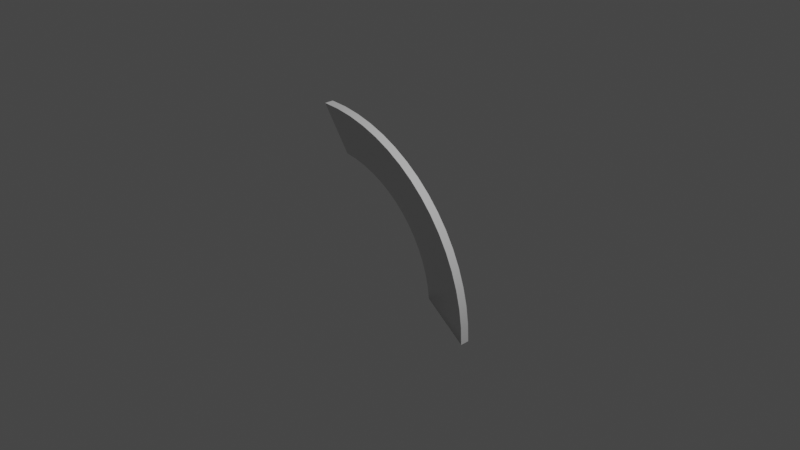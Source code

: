 # Source: rotate_gizmo2.blend  (saved by Blender 2.90.8; exported with 4.5.12 LTS)
import bpy
from mathutils import Matrix  # noqa: F401  (used for matrix-valued properties, if any)

bpy.ops.wm.read_factory_settings(use_empty=True)
scene = bpy.context.scene
scene.name = 'Scene'

# ---- collections
col_collection = bpy.data.collections.new('Collection'); scene.collection.children.link(col_collection)
col_mesh = bpy.data.collections.new('Mesh'); scene.collection.children.link(col_mesh)
col_rig = bpy.data.collections.new('Rig'); scene.collection.children.link(col_rig)
col_collision = bpy.data.collections.new('Collision'); scene.collection.children.link(col_collision)
col_extras = bpy.data.collections.new('Extras'); scene.collection.children.link(col_extras)

# ---- materials (node trees are filled in below, after node groups)
mat_fbx_default_material = bpy.data.materials.new('Fbx Default Material')
mat_fbx_default_material.use_transparent_shadow = False
mat_fbx_default_material.diffuse_color = (0.72, 0.72, 0.72, 1.0)
mat_fbx_default_material.roughness = 0.5528

# ---- material node trees
mat_fbx_default_material.use_nodes = True; mat_fbx_default_material.node_tree.nodes.clear()
_N = mat_fbx_default_material.node_tree.nodes; _L = mat_fbx_default_material.node_tree.links
n0 = _N.new('ShaderNodeBsdfPrincipled'); n0.name = 'Principled BSDF'; n0.location = (10, 300)
n0.distribution = 'GGX'
n0.subsurface_method = 'BURLEY'
n0.inputs[0].default_value = (0.72, 0.72, 0.72, 1.0)
n0.inputs[2].default_value = 0.5528
n0.inputs[3].default_value = 1.45
n0.inputs[27].default_value = (0.0, 0.0, 0.0, 1.0)
n0.inputs[28].default_value = 1.0
n1 = _N.new('ShaderNodeOutputMaterial'); n1.name = 'Material Output'; n1.location = (300, 300)
n2 = _N.new('ShaderNodeNormalMap'); n2.name = 'Normal Map'; n2.location = (-300, -300)
n2.label = 'Normal/Map'
_L.new(n0.outputs[0], n1.inputs[0])
_L.new(n2.outputs[0], n0.inputs[5])
n1.is_active_output = True

# ---- world
world_world = bpy.data.worlds.new('World'); scene.world = world_world
world_world.use_nodes = True; world_world.node_tree.nodes.clear()
_N = world_world.node_tree.nodes; _L = world_world.node_tree.links
n0 = _N.new('ShaderNodeOutputWorld'); n0.name = 'World Output'; n0.location = (300, 300)
n1 = _N.new('ShaderNodeBackground'); n1.name = 'Background'; n1.location = (10, 300)
n1.inputs[0].default_value = (0.05088, 0.05088, 0.05088, 1.0)
_L.new(n1.outputs[0], n0.inputs[0])
n0.is_active_output = True
world_world.color = (0.05088, 0.05088, 0.05088)
world_world.use_sun_shadow = False
world_world.sun_shadow_jitter_overblur = 0.0

# ---- cameras
cam_camera = bpy.data.cameras.new('Camera')
cam_camera.clip_end = 100.0
cam_camera.ortho_scale = 7.314

# ---- lights
light_light = bpy.data.lights.new('Light', 'POINT')
light_light.transmission_factor = 0.0
light_light.energy = 1000.0
light_light.shadow_soft_size = 0.1
light_light.shadow_maximum_resolution = 0.006
light_light.use_absolute_resolution = True

# ---- meshes
me_sm_rotationplane_002 = bpy.data.meshes.new('SM_RotationPlane.002')
me_sm_rotationplane_002.from_pydata([(-100.0, -10.0, 100.0), (-100.0, -3.258e-05, 100.0), (84.78, -10.0, -23.46), (44.56, -10.0, -28.41), (49.02, -10.0, -40.86), (76.38, -10.0, -5.721), (-80.4, -3.243e-05, 99.04), (-100.0, -10.0, 100.0), (-80.4, -10.0, 99.04), (-100.0, -3.258e-05, 100.0), (100.0, 0.0, -100.0), (100.0, -10.0, -100.0), (54.17, -5.411e-06, -66.79), (54.17, -10.0, -66.79), (-66.79, -10.0, 54.17), (-66.79, -2.512e-05, 54.17), (-5.096, -10.0, 32.1), (11.11, -10.0, 66.29), (-16.44, -10.0, 38.9), (26.88, -10.0, 54.6), (41.42, -10.0, 41.42), (15.33, -10.0, 15.33), (24.22, -10.0, 5.531), (54.6, -10.0, 26.88), (32.1, -10.0, -5.096), (66.29, -10.0, 11.11), (38.9, -10.0, -16.44), (-5.721, -10.0, 76.38), (-28.41, -10.0, 44.56), (-23.46, -10.0, 84.78), (-40.86, -10.0, 49.02), (5.531, -10.0, 24.22), (-60.98, -3.196e-05, 96.16), (-60.98, -10.0, 96.16), (-41.94, -3.118e-05, 91.39), (-41.94, -10.0, 91.39), (-23.46, -3.01e-05, 84.78), (-5.721, -2.874e-05, 76.38), (11.11, -2.709e-05, 66.29), (26.88, -2.519e-05, 54.6), (41.42, -2.304e-05, 41.42), (54.6, -2.067e-05, 26.88), (66.29, -1.81e-05, 11.11), (76.38, -1.536e-05, -5.721), (84.78, -1.247e-05, -23.46), (91.39, -10.0, -41.94), (91.39, -9.459e-06, -41.94), (96.16, -6.357e-06, -60.98), (96.16, -10.0, -60.98), (99.04, -10.0, -80.4), (99.04, -3.194e-06, -80.4), (-53.7, -10.0, 52.23), (52.23, -10.0, -53.7), (52.23, -7.544e-06, -53.7), (49.02, -9.635e-06, -40.86), (44.56, -1.166e-05, -28.41), (38.9, -1.361e-05, -16.44), (32.1, -1.546e-05, -5.096), (24.22, -1.719e-05, 5.531), (15.33, -1.879e-05, 15.33), (5.531, -2.024e-05, 24.22), (-5.096, -2.152e-05, 32.1), (-16.44, -2.263e-05, 38.9), (-28.41, -2.355e-05, 44.56), (-40.86, -2.428e-05, 49.02), (-53.7, -2.48e-05, 52.23)], [], [(14, 0, 1, 15), (2, 3, 4), (5, 3, 2), (6, 7, 8), (7, 6, 9), (12, 10, 11, 13), (16, 17, 18), (16, 19, 17), (20, 21, 22), (20, 22, 23), (23, 22, 24), (23, 24, 25), (25, 24, 26), (25, 26, 5), (5, 26, 3), (18, 17, 27), (18, 27, 28), (28, 27, 29), (28, 29, 30), (19, 21, 20), (19, 31, 21), (19, 16, 31), (8, 32, 6), (32, 8, 33), (33, 34, 32), (34, 33, 35), (29, 34, 35), (34, 29, 36), (29, 37, 36), (37, 29, 27), (27, 38, 37), (38, 27, 17), (17, 39, 38), (39, 17, 19), (19, 40, 39), (40, 19, 20), (20, 41, 40), (41, 20, 23), (23, 42, 41), (42, 23, 25), (25, 43, 42), (43, 25, 5), (5, 44, 43), (44, 5, 2), (45, 44, 2), (44, 45, 46), (45, 47, 46), (47, 45, 48), (49, 47, 48), (47, 49, 50), (49, 10, 50), (10, 49, 11), (14, 8, 7), (14, 33, 8), (14, 35, 33), (51, 35, 14), (30, 35, 51), (30, 29, 35), (52, 12, 13), (12, 52, 53), (4, 53, 52), (53, 4, 54), (4, 55, 54), (55, 4, 3), (3, 56, 55), (56, 3, 26), (24, 56, 26), (56, 24, 57), (24, 58, 57), (58, 24, 22), (22, 59, 58), (59, 22, 21), (31, 59, 21), (59, 31, 60), (16, 60, 31), (60, 16, 61), (16, 62, 61), (62, 16, 18), (28, 62, 18), (62, 28, 63), (30, 63, 28), (63, 30, 64), (51, 64, 30), (64, 51, 65), (51, 15, 65), (15, 51, 14), (49, 13, 11), (48, 13, 49), (45, 13, 48), (45, 52, 13), (45, 4, 52), (2, 4, 45), (12, 50, 10), (12, 47, 50), (12, 46, 47), (53, 46, 12), (54, 46, 53), (6, 15, 9), (54, 44, 46), (32, 15, 6), (55, 44, 54), (55, 43, 44), (34, 15, 32), (56, 43, 55), (34, 65, 15), (56, 42, 43), (34, 64, 65), (57, 42, 56), (36, 64, 34), (57, 41, 42), (36, 63, 64), (58, 41, 57), (37, 63, 36), (58, 40, 41), (37, 62, 63), (59, 40, 58), (38, 62, 37), (59, 39, 40), (38, 61, 62), (39, 61, 38), (60, 39, 59), (61, 39, 60)])
me_sm_rotationplane_002.polygons.foreach_set('use_smooth', [True] * 122)
_k = set([(0, 1), (0, 14), (1, 15), (2, 5), (2, 45), (3, 4), (3, 26), (4, 52), (5, 25), (6, 9), (6, 32), (7, 8), (7, 9), (8, 33), (10, 11), (10, 12), (10, 50), (11, 13), (11, 49), (12, 13), (12, 53), (13, 52), (14, 15), (14, 51), (15, 65), (16, 18), (16, 31), (17, 19), (17, 27), (18, 28), (19, 20), (20, 23), (21, 22), (21, 31), (22, 24), (23, 25), (24, 26), (27, 29), (28, 30), (29, 35), (30, 51), (32, 34), (33, 35), (34, 36), (36, 37), (37, 38), (38, 39), (39, 40), (40, 41), (41, 42), (42, 43), (43, 44), (44, 46), (45, 48), (46, 47), (47, 50), (48, 49), (53, 54), (54, 55), (55, 56), (56, 57), (57, 58), (58, 59), (59, 60), (60, 61), (61, 62), (62, 63), (63, 64), (64, 65)])
me_sm_rotationplane_002.attributes.new('sharp_edge', 'BOOLEAN', 'EDGE').data.foreach_set('value', [ (min(e.vertices), max(e.vertices)) in _k for e in me_sm_rotationplane_002.edges])
_uv = me_sm_rotationplane_002.uv_layers.new(name='UVmap_0')
_uv.uv.foreach_set('vector', [0.1208, 0.1093, 0.1296, 0.377, 0.07071, 0.3764, 0.0642, 0.11, 0.9063, 0.3819, 0.7118, 0.3581, 0.7334, 0.2978, 0.8657, 0.4677, 0.7118, 0.3581, 0.9063, 0.3819, 0.04613, 0.7218, 0.006961, 0.7111, 0.02193, 0.6971, 0.006961, 0.7111, 0.04613, 0.7218, 0.03047, 0.7351, 0.1966, 0.3395, 0.195, 0.1009, 0.2482, 0.09733, 0.25, 0.3399, 0.4717, 0.6506, 0.5501, 0.8159, 0.4169, 0.6835, 0.4717, 0.6506, 0.6263, 0.7594, 0.5501, 0.8159, 0.6967, 0.6957, 0.5705, 0.5695, 0.6135, 0.5221, 0.6967, 0.6957, 0.6135, 0.5221, 0.7604, 0.6254, 0.7604, 0.6254, 0.6135, 0.5221, 0.6516, 0.4708, 0.7604, 0.6254, 0.6516, 0.4708, 0.8169, 0.5491, 0.8169, 0.5491, 0.6516, 0.4708, 0.6845, 0.4159, 0.8169, 0.5491, 0.6845, 0.4159, 0.8657, 0.4677, 0.8657, 0.4677, 0.6845, 0.4159, 0.7118, 0.3581, 0.4169, 0.6835, 0.5501, 0.8159, 0.4687, 0.8647, 0.4169, 0.6835, 0.4687, 0.8647, 0.359, 0.7109, 0.359, 0.7109, 0.4687, 0.8647, 0.3829, 0.9053, 0.359, 0.7109, 0.3829, 0.9053, 0.2988, 0.7324, 0.6263, 0.7594, 0.5705, 0.5695, 0.6967, 0.6957, 0.6263, 0.7594, 0.5231, 0.6125, 0.5705, 0.5695, 0.6263, 0.7594, 0.4717, 0.6506, 0.5231, 0.6125, 0.02193, 0.6971, 0.06729, 0.703, 0.04613, 0.7218, 0.06729, 0.703, 0.02193, 0.6971, 0.04239, 0.6776, 0.04239, 0.6776, 0.09408, 0.6786, 0.06729, 0.703, 0.09408, 0.6786, 0.04239, 0.6776, 0.0685, 0.6525, 0.1003, 0.6219, 0.09408, 0.6786, 0.0685, 0.6525, 0.09408, 0.6786, 0.1003, 0.6219, 0.1265, 0.6486, 0.1003, 0.6219, 0.1645, 0.613, 0.1265, 0.6486, 0.1645, 0.613, 0.1003, 0.6219, 0.1376, 0.5856, 0.1376, 0.5856, 0.2077, 0.5721, 0.1645, 0.613, 0.2077, 0.5721, 0.1376, 0.5856, 0.1803, 0.5442, 0.1803, 0.5442, 0.2557, 0.5263, 0.2077, 0.5721, 0.2557, 0.5263, 0.1803, 0.5442, 0.2277, 0.4979, 0.2277, 0.4979, 0.3076, 0.4763, 0.2557, 0.5263, 0.3076, 0.4763, 0.2277, 0.4979, 0.2792, 0.4475, 0.2792, 0.4475, 0.3628, 0.423, 0.3076, 0.4763, 0.3628, 0.423, 0.2792, 0.4475, 0.334, 0.3938, 0.334, 0.3938, 0.42, 0.3672, 0.3628, 0.423, 0.42, 0.3672, 0.334, 0.3938, 0.391, 0.3379, 0.391, 0.3379, 0.4781, 0.3102, 0.42, 0.3672, 0.4781, 0.3102, 0.391, 0.3379, 0.449, 0.2808, 0.449, 0.2808, 0.536, 0.2531, 0.4781, 0.3102, 0.536, 0.2531, 0.449, 0.2808, 0.5068, 0.2237, 0.5633, 0.1679, 0.536, 0.2531, 0.5068, 0.2237, 0.536, 0.2531, 0.5633, 0.1679, 0.5923, 0.1972, 0.5633, 0.1679, 0.646, 0.1436, 0.5923, 0.1972, 0.646, 0.1436, 0.5633, 0.1679, 0.6171, 0.1146, 0.6674, 0.06471, 0.646, 0.1436, 0.6171, 0.1146, 0.646, 0.1436, 0.6674, 0.06471, 0.6959, 0.0934, 0.6674, 0.06471, 0.7412, 0.04747, 0.6959, 0.0934, 0.7412, 0.04747, 0.6674, 0.06471, 0.713, 0.01922, 0.1096, 0.7584, 0.1076, 0.9743, 0.01285, 0.9789, 0.1096, 0.7584, 0.2015, 0.9603, 0.1076, 0.9743, 0.1735, 0.7573, 0.2936, 0.9373, 0.2015, 0.9603, 0.2367, 0.748, 0.2936, 0.9373, 0.1735, 0.7573, 0.2988, 0.7324, 0.2936, 0.9373, 0.2367, 0.748, 0.2988, 0.7324, 0.3829, 0.9053, 0.2936, 0.9373, 0.5247, 0.2037, 0.5837, 0.1985, 0.557, 0.1716, 0.5837, 0.1985, 0.5247, 0.2037, 0.5516, 0.2308, 0.4905, 0.2376, 0.5516, 0.2308, 0.5247, 0.2037, 0.5516, 0.2308, 0.4905, 0.2376, 0.5175, 0.2648, 0.4905, 0.2376, 0.4821, 0.2999, 0.5175, 0.2648, 0.4821, 0.2999, 0.4905, 0.2376, 0.4551, 0.2726, 0.4551, 0.2726, 0.4459, 0.3356, 0.4821, 0.2999, 0.4459, 0.3356, 0.4551, 0.2726, 0.4189, 0.3083, 0.3826, 0.344, 0.4459, 0.3356, 0.4189, 0.3083, 0.4459, 0.3356, 0.3826, 0.344, 0.4096, 0.3712, 0.3826, 0.344, 0.3737, 0.4062, 0.4096, 0.3712, 0.3737, 0.4062, 0.3826, 0.344, 0.3469, 0.3791, 0.3469, 0.3791, 0.3389, 0.44, 0.3737, 0.4062, 0.3389, 0.44, 0.3469, 0.3791, 0.3123, 0.413, 0.2793, 0.4453, 0.3389, 0.44, 0.3123, 0.413, 0.3389, 0.44, 0.2793, 0.4453, 0.3056, 0.472, 0.2484, 0.4755, 0.3056, 0.472, 0.2793, 0.4453, 0.3056, 0.472, 0.2484, 0.4755, 0.2745, 0.5019, 0.2484, 0.4755, 0.2458, 0.5291, 0.2745, 0.5019, 0.2458, 0.5291, 0.2484, 0.4755, 0.2201, 0.503, 0.1947, 0.5277, 0.2458, 0.5291, 0.2201, 0.503, 0.2458, 0.5291, 0.1947, 0.5277, 0.2199, 0.5534, 0.1723, 0.5493, 0.2199, 0.5534, 0.1947, 0.5277, 0.2199, 0.5534, 0.1723, 0.5493, 0.1972, 0.5746, 0.1533, 0.5677, 0.1972, 0.5746, 0.1723, 0.5493, 0.1972, 0.5746, 0.1533, 0.5677, 0.1777, 0.5925, 0.1533, 0.5677, 0.1616, 0.6071, 0.1777, 0.5925, 0.1616, 0.6071, 0.1533, 0.5677, 0.1376, 0.5827, 0.9752, 0.1067, 0.7615, 0.1086, 0.9799, 0.01188, 0.9613, 0.2005, 0.7615, 0.1086, 0.9752, 0.1067, 0.9383, 0.2926, 0.7583, 0.1725, 0.9613, 0.2005, 0.9383, 0.2926, 0.7489, 0.2358, 0.7583, 0.1725, 0.9383, 0.2926, 0.7334, 0.2978, 0.7489, 0.2358, 0.9063, 0.3819, 0.7334, 0.2978, 0.9383, 0.2926, 0.7615, 0.1086, 0.9752, 0.1067, 0.9799, 0.01188, 0.7615, 0.1086, 0.9613, 0.2005, 0.9752, 0.1067, 0.7583, 0.1725, 0.9383, 0.2926, 0.9613, 0.2005, 0.7489, 0.2358, 0.9383, 0.2926, 0.7583, 0.1725, 0.7334, 0.2978, 0.9383, 0.2926, 0.7489, 0.2358, 0.1076, 0.9743, 0.1096, 0.7584, 0.01285, 0.9789, 0.7334, 0.2978, 0.9063, 0.3819, 0.9383, 0.2926, 0.2015, 0.9603, 0.1096, 0.7584, 0.1076, 0.9743, 0.7118, 0.3581, 0.9063, 0.3819, 0.7334, 0.2978, 0.7118, 0.3581, 0.8657, 0.4677, 0.9063, 0.3819, 0.2936, 0.9373, 0.1735, 0.7573, 0.2015, 0.9603, 0.6845, 0.4159, 0.8657, 0.4677, 0.7118, 0.3581, 0.2936, 0.9373, 0.2367, 0.748, 0.1735, 0.7573, 0.6845, 0.4159, 0.8169, 0.5491, 0.8657, 0.4677, 0.2936, 0.9373, 0.2988, 0.7324, 0.2367, 0.748, 0.6516, 0.4708, 0.8169, 0.5491, 0.6845, 0.4159, 0.3829, 0.9053, 0.2988, 0.7324, 0.2936, 0.9373, 0.6516, 0.4708, 0.7604, 0.6254, 0.8169, 0.5491, 0.3829, 0.9053, 0.359, 0.7109, 0.2988, 0.7324, 0.6135, 0.5221, 0.7604, 0.6254, 0.6516, 0.4708, 0.4687, 0.8647, 0.359, 0.7109, 0.3829, 0.9053, 0.6135, 0.5221, 0.6967, 0.6957, 0.7604, 0.6254, 0.4687, 0.8647, 0.4169, 0.6835, 0.359, 0.7109, 0.5705, 0.5695, 0.6967, 0.6957, 0.6135, 0.5221, 0.5501, 0.8159, 0.4169, 0.6835, 0.4687, 0.8647, 0.5705, 0.5695, 0.6263, 0.7594, 0.6967, 0.6957, 0.5501, 0.8159, 0.4717, 0.6506, 0.4169, 0.6835, 0.6263, 0.7594, 0.4717, 0.6506, 0.5501, 0.8159, 0.5231, 0.6125, 0.6263, 0.7594, 0.5705, 0.5695, 0.4717, 0.6506, 0.6263, 0.7594, 0.5231, 0.6125])
_uv.active_render = True
_uv = me_sm_rotationplane_002.uv_layers.new(name='UVmap_1')
_uv.uv.foreach_set('vector', [0.01411, 0.855, 0.008064, 0.9758, 0.03467, 0.9758, 0.03467, 0.855, 0.6128, 0.9113, 0.5776, 0.9113, 0.5723, 0.8976, 0.1943, 0.9077, 0.1532, 0.9274, 0.188, 0.9274, 0.1532, 0.9492, 0.2053, 0.9758, 0.1532, 0.9758, 0.2053, 0.9758, 0.1532, 0.9492, 0.2053, 0.9492, 0.06249, 0.8544, 0.05643, 0.9758, 0.08301, 0.9758, 0.08301, 0.8544, 0.6978, 0.8791, 0.5889, 0.8116, 0.709, 0.8116, 0.6978, 0.8791, 0.5776, 0.8791, 0.5889, 0.8116, 0.9561, 0.9919, 0.8467, 0.9033, 0.9561, 0.9028, 0.9561, 0.9919, 0.9561, 0.9028, 0.9561, 0.9914, 0.9561, 0.9914, 0.9561, 0.9028, 0.9561, 0.8994, 0.9561, 0.9914, 0.9561, 0.8994, 0.9561, 0.9862, 0.9561, 0.9862, 0.9561, 0.8994, 0.9561, 0.8928, 0.9561, 0.9862, 0.9561, 0.8928, 0.8467, 0.9764, 0.8467, 0.9764, 0.9561, 0.8928, 0.9561, 0.8832, 0.71, 0.7324, 0.7959, 0.7324, 0.7842, 0.7985, 0.71, 0.7324, 0.7842, 0.7985, 0.6987, 0.7324, 0.6987, 0.7324, 0.7842, 0.7985, 0.7676, 0.7985, 0.6987, 0.7324, 0.7676, 0.7985, 0.6851, 0.7324, 0.5776, 0.8791, 0.6865, 0.8116, 0.5723, 0.8791, 0.5776, 0.8791, 0.6904, 0.8791, 0.6865, 0.8116, 0.5776, 0.8791, 0.6978, 0.8791, 0.6904, 0.8791, 0.4846, 0.9919, 0.4692, 0.008301, 0.4846, 0.008301, 0.4692, 0.008301, 0.4846, 0.9919, 0.4692, 0.9919, 0.4692, 0.9919, 0.4539, 0.008301, 0.4692, 0.008301, 0.4539, 0.008301, 0.4692, 0.9919, 0.4539, 0.9919, 0.4385, 0.9919, 0.4539, 0.008301, 0.4539, 0.9919, 0.4539, 0.008301, 0.4385, 0.9919, 0.4385, 0.008301, 0.4385, 0.9919, 0.4231, 0.008301, 0.4385, 0.008301, 0.4231, 0.008301, 0.4385, 0.9919, 0.4231, 0.9919, 0.4231, 0.9919, 0.4077, 0.008301, 0.4231, 0.008301, 0.4077, 0.008301, 0.4231, 0.9919, 0.4077, 0.9919, 0.4077, 0.9919, 0.3923, 0.008301, 0.4077, 0.008301, 0.3923, 0.008301, 0.4077, 0.9919, 0.3923, 0.9919, 0.3923, 0.9919, 0.377, 0.008301, 0.3923, 0.008301, 0.377, 0.008301, 0.3923, 0.9919, 0.377, 0.9919, 0.377, 0.9919, 0.3616, 0.008301, 0.377, 0.008301, 0.3616, 0.008301, 0.377, 0.9919, 0.3616, 0.9919, 0.3616, 0.9919, 0.3462, 0.008301, 0.3616, 0.008301, 0.3462, 0.008301, 0.3616, 0.9919, 0.3462, 0.9919, 0.3462, 0.9919, 0.3308, 0.008301, 0.3462, 0.008301, 0.3308, 0.008301, 0.3462, 0.9919, 0.3308, 0.9919, 0.3308, 0.9919, 0.3154, 0.008301, 0.3308, 0.008301, 0.3154, 0.008301, 0.3308, 0.9919, 0.3154, 0.9919, 0.3, 0.9919, 0.3154, 0.008301, 0.3154, 0.9919, 0.3154, 0.008301, 0.3, 0.9919, 0.3, 0.008301, 0.3, 0.9919, 0.2847, 0.008301, 0.3, 0.008301, 0.2847, 0.008301, 0.3, 0.9919, 0.2847, 0.9919, 0.2693, 0.9919, 0.2847, 0.008301, 0.2847, 0.9919, 0.2847, 0.008301, 0.2693, 0.9919, 0.2693, 0.008301, 0.2693, 0.9919, 0.2539, 0.008301, 0.2693, 0.008301, 0.2539, 0.008301, 0.2693, 0.9919, 0.2539, 0.9919, 0.8252, 0.7734, 0.8252, 0.8788, 0.9839, 0.8303, 0.8252, 0.7734, 0.8252, 0.9222, 0.8252, 0.8788, 0.8252, 0.8062, 0.8252, 0.96, 0.8252, 0.9222, 0.8252, 0.8354, 0.8252, 0.96, 0.8252, 0.8062, 0.8252, 0.861, 0.8252, 0.96, 0.8252, 0.8354, 0.8252, 0.861, 0.5078, 0.9919, 0.8252, 0.96, 0.1048, 0.5183, 0.1313, 0.4834, 0.1048, 0.4834, 0.1313, 0.4834, 0.1048, 0.5183, 0.1313, 0.5183, 0.1048, 0.5535, 0.1313, 0.5183, 0.1048, 0.5183, 0.1313, 0.5183, 0.1048, 0.5535, 0.1313, 0.5535, 0.1048, 0.5535, 0.1313, 0.5886, 0.1313, 0.5535, 0.1313, 0.5886, 0.1048, 0.5535, 0.1048, 0.5886, 0.1048, 0.5886, 0.1313, 0.624, 0.1313, 0.5886, 0.1313, 0.624, 0.1048, 0.5886, 0.1048, 0.624, 0.1048, 0.6592, 0.1313, 0.624, 0.1048, 0.624, 0.1313, 0.624, 0.1048, 0.6592, 0.1313, 0.6592, 0.1048, 0.6592, 0.1313, 0.6943, 0.1313, 0.6592, 0.1313, 0.6943, 0.1048, 0.6592, 0.1048, 0.6943, 0.1048, 0.6943, 0.1313, 0.7295, 0.1313, 0.6943, 0.1313, 0.7295, 0.1048, 0.6943, 0.1048, 0.7295, 0.1048, 0.7646, 0.1313, 0.7295, 0.1048, 0.7295, 0.1313, 0.7295, 0.1048, 0.7646, 0.1313, 0.7646, 0.1048, 0.7998, 0.1313, 0.7646, 0.1048, 0.7646, 0.1313, 0.7646, 0.1048, 0.7998, 0.1313, 0.7998, 0.1048, 0.7998, 0.1313, 0.8351, 0.1313, 0.7998, 0.1313, 0.8351, 0.1048, 0.7998, 0.1048, 0.8351, 0.1048, 0.8702, 0.1313, 0.8351, 0.1048, 0.8351, 0.1313, 0.8351, 0.1048, 0.8702, 0.1313, 0.8702, 0.1048, 0.9055, 0.1313, 0.8702, 0.1048, 0.8702, 0.1313, 0.8702, 0.1048, 0.9055, 0.1313, 0.9055, 0.1048, 0.9406, 0.1313, 0.9055, 0.1048, 0.9055, 0.1313, 0.9055, 0.1048, 0.9406, 0.1313, 0.9406, 0.1048, 0.9406, 0.1313, 0.9758, 0.1313, 0.9406, 0.1313, 0.9758, 0.1048, 0.9406, 0.1048, 0.9758, 0.2666, 0.9919, 0.2145, 0.9919, 0.2461, 0.9919, 0.2847, 0.9919, 0.2145, 0.9919, 0.2666, 0.9919, 0.3, 0.9919, 0.2283, 0.9919, 0.2847, 0.9919, 0.3, 0.9919, 0.2405, 0.9919, 0.2283, 0.9919, 0.3, 0.9919, 0.2507, 0.9919, 0.2405, 0.9919, 0.3125, 0.9919, 0.2507, 0.9919, 0.3, 0.9919, 0.2145, 0.008301, 0.2666, 0.008301, 0.2461, 0.008301, 0.2145, 0.008301, 0.2847, 0.008301, 0.2666, 0.008301, 0.2283, 0.008301, 0.3, 0.008301, 0.2847, 0.008301, 0.2405, 0.008301, 0.3, 0.008301, 0.2283, 0.008301, 0.2507, 0.008301, 0.3, 0.008301, 0.2405, 0.008301, 0.2515, 0.008301, 0.203, 0.008301, 0.2291, 0.008301, 0.2507, 0.008301, 0.3125, 0.008301, 0.3, 0.008301, 0.2712, 0.008301, 0.203, 0.008301, 0.2515, 0.008301, 0.2593, 0.008301, 0.3125, 0.008301, 0.2507, 0.008301, 0.2593, 0.008301, 0.3223, 0.008301, 0.3125, 0.008301, 0.2886, 0.008301, 0.218, 0.008301, 0.2712, 0.008301, 0.2656, 0.008301, 0.3223, 0.008301, 0.2593, 0.008301, 0.2886, 0.008301, 0.2314, 0.008301, 0.218, 0.008301, 0.2656, 0.008301, 0.3289, 0.008301, 0.3223, 0.008301, 0.2886, 0.008301, 0.2432, 0.008301, 0.2314, 0.008301, 0.2703, 0.008301, 0.3289, 0.008301, 0.2656, 0.008301, 0.3035, 0.008301, 0.2432, 0.008301, 0.2886, 0.008301, 0.2703, 0.008301, 0.3323, 0.008301, 0.3289, 0.008301, 0.3035, 0.008301, 0.2529, 0.008301, 0.2432, 0.008301, 0.2725, 0.008301, 0.3323, 0.008301, 0.2703, 0.008301, 0.3152, 0.008301, 0.2529, 0.008301, 0.3035, 0.008301, 0.2725, 0.008301, 0.3328, 0.008301, 0.3323, 0.008301, 0.3152, 0.008301, 0.261, 0.008301, 0.2529, 0.008301, 0.2727, 0.008301, 0.3328, 0.008301, 0.2725, 0.008301, 0.3242, 0.008301, 0.261, 0.008301, 0.3152, 0.008301, 0.2727, 0.008301, 0.3301, 0.008301, 0.3328, 0.008301, 0.3242, 0.008301, 0.2671, 0.008301, 0.261, 0.008301, 0.3301, 0.008301, 0.2671, 0.008301, 0.3242, 0.008301, 0.271, 0.008301, 0.3301, 0.008301, 0.2727, 0.008301, 0.2671, 0.008301, 0.3301, 0.008301, 0.271, 0.008301])
_uv = me_sm_rotationplane_002.uv_layers.new(name='LightMapUV')
_uv.uv.foreach_set('vector', [0.222, 0.331, 0.007812, 0.3203, 0.007812, 0.3672, 0.222, 0.3672, 0.9067, 0.8673, 0.9067, 0.8055, 0.8828, 0.7955, 0.1953, 0.8167, 0.2681, 0.8516, 0.2064, 0.8516, 0.9766, 0.8215, 0.9297, 0.9141, 0.9297, 0.8215, 0.9297, 0.9141, 0.9766, 0.8215, 0.9766, 0.9141, 0.7356, 0.294, 0.9507, 0.3047, 0.9507, 0.2578, 0.7356, 0.2578, 0.6113, 0.6609, 0.4922, 0.8538, 0.4922, 0.6399, 0.6113, 0.6609, 0.6113, 0.8732, 0.4922, 0.8538, 0.2007, 0.9922, 0.04312, 0.7981, 0.04184, 0.9922, 0.2007, 0.9922, 0.04184, 0.9922, 0.1995, 0.9922, 0.1995, 0.9922, 0.04184, 0.9922, 0.03555, 0.9922, 0.1995, 0.9922, 0.03555, 0.9922, 0.1893, 0.9922, 0.1893, 0.9922, 0.03555, 0.9922, 0.0242, 0.9922, 0.1893, 0.9922, 0.0242, 0.9922, 0.173, 0.7981, 0.173, 0.7981, 0.0242, 0.9922, 0.007812, 0.9922, 0.3804, 0.9922, 0.2266, 0.9922, 0.2487, 0.875, 0.3804, 0.9922, 0.2487, 0.875, 0.3989, 0.9922, 0.3989, 0.9922, 0.2487, 0.875, 0.2778, 0.875, 0.3989, 0.9922, 0.2778, 0.875, 0.4236, 0.9922, 0.6113, 0.8732, 0.4922, 0.6804, 0.6113, 0.8828, 0.6113, 0.8732, 0.6113, 0.6738, 0.4922, 0.6804, 0.6113, 0.8732, 0.6113, 0.6609, 0.6113, 0.6738, 0.007812, 0.6172, 0.9922, 0.6018, 0.9922, 0.6172, 0.9922, 0.6018, 0.007812, 0.6172, 0.007812, 0.6018, 0.007812, 0.6018, 0.9922, 0.5862, 0.9922, 0.6018, 0.9922, 0.5862, 0.007812, 0.6018, 0.007812, 0.5862, 0.007812, 0.571, 0.9922, 0.5862, 0.007812, 0.5862, 0.9922, 0.5862, 0.007812, 0.571, 0.9922, 0.571, 0.007812, 0.571, 0.9922, 0.5557, 0.9922, 0.571, 0.9922, 0.5557, 0.007812, 0.571, 0.007812, 0.5557, 0.007812, 0.5557, 0.9922, 0.54, 0.9922, 0.5557, 0.9922, 0.54, 0.007812, 0.5557, 0.007812, 0.54, 0.007812, 0.54, 0.9922, 0.5249, 0.9922, 0.54, 0.9922, 0.5249, 0.007812, 0.54, 0.007812, 0.5249, 0.007812, 0.5249, 0.9922, 0.5095, 0.9922, 0.5249, 0.9922, 0.5095, 0.007812, 0.5249, 0.007812, 0.5095, 0.007812, 0.5095, 0.9922, 0.4941, 0.9922, 0.5095, 0.9922, 0.4941, 0.007812, 0.5095, 0.007812, 0.4941, 0.007812, 0.4941, 0.9922, 0.479, 0.9922, 0.4941, 0.9922, 0.479, 0.007812, 0.4941, 0.007812, 0.479, 0.007812, 0.479, 0.9922, 0.4634, 0.9922, 0.479, 0.9922, 0.4634, 0.007812, 0.479, 0.007812, 0.4634, 0.007812, 0.4634, 0.9922, 0.4482, 0.9922, 0.4634, 0.9922, 0.4482, 0.007812, 0.4634, 0.007812, 0.4482, 0.007812, 0.4326, 0.9922, 0.4482, 0.007812, 0.4482, 0.9922, 0.4482, 0.007812, 0.4326, 0.9922, 0.4326, 0.007812, 0.4326, 0.9922, 0.4175, 0.9922, 0.4326, 0.9922, 0.4175, 0.007812, 0.4326, 0.007812, 0.4175, 0.007812, 0.4019, 0.9922, 0.4175, 0.007812, 0.4175, 0.9922, 0.4175, 0.007812, 0.4019, 0.9922, 0.4019, 0.007812, 0.4019, 0.9922, 0.3867, 0.9922, 0.4019, 0.9922, 0.3867, 0.007812, 0.4019, 0.007812, 0.3867, 0.6567, 0.05469, 0.8188, 0.05469, 0.7451, 0.05469, 0.6567, 0.05469, 0.8862, 0.05469, 0.8188, 0.05469, 0.708, 0.05469, 0.9438, 0.05469, 0.8862, 0.05469, 0.7529, 0.05469, 0.9438, 0.05469, 0.708, 0.05469, 0.7915, 0.05469, 0.9438, 0.05469, 0.7529, 0.05469, 0.7915, 0.05469, 0.9922, 0.05469, 0.9438, 0.05469, 0.1344, 0.2422, 0.07208, 0.1953, 0.07208, 0.2422, 0.07208, 0.1953, 0.1344, 0.2422, 0.1344, 0.1953, 0.1947, 0.2422, 0.1344, 0.1953, 0.1344, 0.2422, 0.1344, 0.1953, 0.1947, 0.2422, 0.1947, 0.1953, 0.1947, 0.2422, 0.259, 0.1953, 0.1947, 0.1953, 0.259, 0.1953, 0.1947, 0.2422, 0.259, 0.2422, 0.259, 0.2422, 0.3213, 0.1953, 0.259, 0.1953, 0.3213, 0.1953, 0.259, 0.2422, 0.3213, 0.2422, 0.3835, 0.2422, 0.3213, 0.1953, 0.3213, 0.2422, 0.3213, 0.1953, 0.3835, 0.2422, 0.3835, 0.1953, 0.3835, 0.2422, 0.446, 0.1953, 0.3835, 0.1953, 0.446, 0.1953, 0.3835, 0.2422, 0.446, 0.2422, 0.446, 0.2422, 0.5083, 0.1953, 0.446, 0.1953, 0.5083, 0.1953, 0.446, 0.2422, 0.5063, 0.2422, 0.5684, 0.2422, 0.5083, 0.1953, 0.5063, 0.2422, 0.5083, 0.1953, 0.5684, 0.2422, 0.5703, 0.1953, 0.6309, 0.2422, 0.5703, 0.1953, 0.5684, 0.2422, 0.5703, 0.1953, 0.6309, 0.2422, 0.6309, 0.1953, 0.6309, 0.2422, 0.6934, 0.1953, 0.6309, 0.1953, 0.6934, 0.1953, 0.6309, 0.2422, 0.6953, 0.2422, 0.7573, 0.2422, 0.6934, 0.1953, 0.6953, 0.2422, 0.6934, 0.1953, 0.7573, 0.2422, 0.7573, 0.1953, 0.8179, 0.2422, 0.7573, 0.1953, 0.7573, 0.2422, 0.7573, 0.1953, 0.8179, 0.2422, 0.8179, 0.1953, 0.8823, 0.2422, 0.8179, 0.1953, 0.8179, 0.2422, 0.8179, 0.1953, 0.8823, 0.2422, 0.8823, 0.1953, 0.8823, 0.2422, 0.9443, 0.1953, 0.8823, 0.1953, 0.9443, 0.1953, 0.8823, 0.2422, 0.9443, 0.2422, 0.7798, 0.9922, 0.5898, 0.9922, 0.7046, 0.9922, 0.8442, 0.9922, 0.5898, 0.9922, 0.7798, 0.9922, 0.8999, 0.9922, 0.6401, 0.9922, 0.8442, 0.9922, 0.8999, 0.9922, 0.6841, 0.637, 0.6401, 0.9922, 0.8999, 0.9922, 0.7222, 0.637, 0.6841, 0.637, 0.9473, 0.9922, 0.7222, 0.637, 0.8999, 0.9922, 0.007812, 1.0, 0.007812, 1.0, 0.007812, 1.0, 0.007812, 1.0, 0.007812, 1.0, 0.007812, 1.0, 0.007812, 1.0, 0.007812, 1.0, 0.007812, 1.0, 0.007812, 1.0, 0.007812, 1.0, 0.007812, 1.0, 0.007812, 1.0, 0.007812, 1.0, 0.007812, 1.0, 0.007812, 1.0, 0.007812, 1.0, 0.007812, 1.0, 0.007812, 1.0, 0.007812, 1.0, 0.007812, 1.0, 0.007812, 1.0, 0.007812, 1.0, 0.007812, 1.0, 0.007812, 1.0, 0.007812, 1.0, 0.007812, 1.0, 0.007812, 1.0, 0.007812, 1.0, 0.007812, 1.0, 0.007812, 1.0, 0.007812, 1.0, 0.007812, 1.0, 0.007812, 1.0, 0.007812, 1.0, 0.007812, 1.0, 0.007812, 1.0, 0.007812, 1.0, 0.007812, 1.0, 0.007812, 1.0, 0.007812, 1.0, 0.007812, 1.0, 0.007812, 1.0, 0.007812, 1.0, 0.007812, 1.0, 0.007812, 1.0, 0.007812, 1.0, 0.007812, 1.0, 0.007812, 1.0, 0.007812, 1.0, 0.007812, 1.0, 0.007812, 1.0, 0.007812, 1.0, 0.007812, 1.0, 0.007812, 1.0, 0.007812, 1.0, 0.007812, 1.0, 0.007812, 1.0, 0.007812, 1.0, 0.007812, 1.0, 0.007812, 1.0, 0.007812, 1.0, 0.007812, 1.0, 0.007812, 1.0, 0.007812, 1.0, 0.007812, 1.0, 0.007812, 1.0, 0.007812, 1.0, 0.007812, 1.0, 0.007812, 1.0, 0.007812, 1.0, 0.007812, 1.0, 0.007812, 1.0, 0.007812, 1.0, 0.007812, 1.0, 0.007812, 1.0, 0.007812, 1.0, 0.007812, 1.0, 0.007812, 1.0, 0.007812, 1.0, 0.007812, 1.0, 0.007812, 1.0, 0.007812, 1.0, 0.007812, 1.0, 0.007812, 1.0, 0.007812, 1.0, 0.007812, 1.0, 0.007812, 1.0, 0.007812, 1.0, 0.007812, 1.0])
me_sm_rotationplane_002.materials.append(mat_fbx_default_material)
me_sm_rotationplane_002.use_remesh_fix_poles = True
me_sm_rotationplane_002.use_remesh_preserve_attributes = False
me_sm_rotationplane_002.use_mirror_vertex_groups = False
me_sm_rotationplane_002.update()
me_sm_rotationplane_002.normals_split_custom_set([tuple(v) for v in zip(*[iter([-0.4785, 0.3878, -0.7878, -0.8097, 0.0, -0.5869, -0.8097, 0.0, -0.5869, -0.1474, -0.02746, -0.9887, -3.937e-09, -1.0, -2.194e-07, -4.512e-09, -1.0, -1.518e-07, -4.234e-09, -1.0, -1.122e-07, -3.036e-09, -1.0, -2.056e-07, -4.512e-09, -1.0, -1.518e-07, -3.937e-09, -1.0, -2.194e-07, 0.0948, -2.589e-11, 0.9955, 0.0472, 8.961e-07, 0.9989, 0.09504, -2.614e-10, 0.9955, 0.0472, 8.961e-07, 0.9989, 0.0948, -2.589e-11, 0.9955, 0.0472, -8.974e-08, 0.9989, 0.04503, -0.2262, -0.973, -0.9008, 0.4125, -0.136, -0.9007, -0.4126, -0.136, 0.1298, 0.2636, -0.9558, 1.824e-08, -1.0, -5.194e-08, 1.399e-08, -1.0, -2.033e-07, 5.952e-09, -1.0, -1.367e-07, 1.824e-08, -1.0, -5.194e-08, 6.831e-09, -1.0, -1.891e-07, 1.399e-08, -1.0, -2.033e-07, -5.476e-09, -1.0, -1.933e-07, 3.064e-09, -1.0, -1.379e-07, 6.212e-09, -1.0, -1.187e-07, -5.476e-09, -1.0, -1.933e-07, 6.212e-09, -1.0, -1.187e-07, -8.941e-09, -1.0, -1.998e-07, -8.941e-09, -1.0, -1.998e-07, 6.212e-09, -1.0, -1.187e-07, -9.955e-10, -1.0, -1.601e-07, -8.941e-09, -1.0, -1.998e-07, -9.955e-10, -1.0, -1.601e-07, -4.008e-10, -1.0, -1.718e-07, -4.008e-10, -1.0, -1.718e-07, -9.955e-10, -1.0, -1.601e-07, -3.586e-09, -1.0, -2.047e-07, -4.008e-10, -1.0, -1.718e-07, -3.586e-09, -1.0, -2.047e-07, -3.036e-09, -1.0, -2.056e-07, -3.036e-09, -1.0, -2.056e-07, -3.586e-09, -1.0, -2.047e-07, -4.512e-09, -1.0, -1.518e-07, 5.952e-09, -1.0, -1.367e-07, 1.399e-08, -1.0, -2.033e-07, 2.129e-08, -1.0, -1.712e-07, 5.952e-09, -1.0, -1.367e-07, 2.129e-08, -1.0, -1.712e-07, -1.664e-08, -1.0, -1.704e-07, -1.664e-08, -1.0, -1.704e-07, 2.129e-08, -1.0, -1.712e-07, -1.129e-09, -1.0, -1.57e-07, -1.664e-08, -1.0, -1.704e-07, -1.129e-09, -1.0, -1.57e-07, -1.579e-08, -1.0, -1.497e-07, 6.831e-09, -1.0, -1.891e-07, 3.064e-09, -1.0, -1.379e-07, -5.476e-09, -1.0, -1.933e-07, 6.831e-09, -1.0, -1.891e-07, 5.41e-09, -1.0, -1.13e-07, 3.064e-09, -1.0, -1.379e-07, 6.831e-09, -1.0, -1.891e-07, 1.824e-08, -1.0, -5.194e-08, 5.41e-09, -1.0, -1.13e-07, 0.09504, -2.614e-10, 0.9955, 0.1961, 1.504e-06, 0.9806, 0.0948, -2.589e-11, 0.9955, 0.1961, 1.504e-06, 0.9806, 0.09504, -2.614e-10, 0.9955, 0.1961, 5.008e-11, 0.9806, 0.1961, 5.008e-11, 0.9806, 0.2903, 0.0, 0.9569, 0.1961, 1.504e-06, 0.9806, 0.2903, 0.0, 0.9569, 0.1961, 5.008e-11, 0.9806, 0.2903, 0.0, 0.9569, 0.3863, 3.82e-10, 0.9224, 0.2903, 0.0, 0.9569, 0.2903, 0.0, 0.9569, 0.2903, 0.0, 0.9569, 0.3863, 3.82e-10, 0.9224, 0.3863, 1.126e-06, 0.9224, 0.3863, 3.82e-10, 0.9224, 0.4718, -2.35e-07, 0.8817, 0.3863, 1.126e-06, 0.9224, 0.4718, -2.35e-07, 0.8817, 0.3863, 3.82e-10, 0.9224, 0.4721, 8.108e-11, 0.8815, 0.4721, 8.108e-11, 0.8815, 0.5556, 0.0, 0.8315, 0.4718, -2.35e-07, 0.8817, 0.5556, 0.0, 0.8315, 0.4721, 8.108e-11, 0.8815, 0.5556, 0.0, 0.8315, 0.5556, 0.0, 0.8315, 0.637, 2.5e-06, 0.7708, 0.5556, 0.0, 0.8315, 0.637, 2.5e-06, 0.7708, 0.5556, 0.0, 0.8315, 0.637, 3.339e-10, 0.7708, 0.637, 3.339e-10, 0.7708, 0.7071, 0.0, 0.7071, 0.637, 2.5e-06, 0.7708, 0.7071, 0.0, 0.7071, 0.637, 3.339e-10, 0.7708, 0.7071, -9.34e-08, 0.7071, 0.7071, -9.34e-08, 0.7071, 0.7709, -2.184e-07, 0.637, 0.7071, 0.0, 0.7071, 0.7709, -2.184e-07, 0.637, 0.7071, -9.34e-08, 0.7071, 0.7708, -1.627e-06, 0.637, 0.7708, -1.627e-06, 0.637, 0.831, -1.092e-10, 0.5563, 0.7709, -2.184e-07, 0.637, 0.831, -1.092e-10, 0.5563, 0.7708, -1.627e-06, 0.637, 0.831, -3.996e-07, 0.5563, 0.831, -3.996e-07, 0.5563, 0.8815, -1.372e-10, 0.4723, 0.831, -1.092e-10, 0.5563, 0.8815, -1.372e-10, 0.4723, 0.831, -3.996e-07, 0.5563, 0.8815, -1.945e-10, 0.4721, 0.8815, -1.945e-10, 0.4721, 0.9224, 1.409e-07, 0.3863, 0.8815, -1.372e-10, 0.4723, 0.9224, 1.409e-07, 0.3863, 0.8815, -1.945e-10, 0.4721, 0.9224, -2.801e-06, 0.3863, 0.9569, 6.064e-08, 0.2903, 0.9224, 1.409e-07, 0.3863, 0.9224, -2.801e-06, 0.3863, 0.9224, 1.409e-07, 0.3863, 0.9569, 6.064e-08, 0.2903, 0.9569, 0.0, 0.2903, 0.9569, 6.064e-08, 0.2903, 0.9806, -1.708e-10, 0.1961, 0.9569, 0.0, 0.2903, 0.9806, -1.708e-10, 0.1961, 0.9569, 6.064e-08, 0.2903, 0.9806, -3.941e-07, 0.1961, 0.9954, 3.867e-10, 0.09538, 0.9806, -1.708e-10, 0.1961, 0.9806, -3.941e-07, 0.1961, 0.9806, -1.708e-10, 0.1961, 0.9954, 3.867e-10, 0.09538, 0.9955, 7.913e-10, 0.09485, 0.9954, 3.867e-10, 0.09538, 0.9989, -8.99e-08, 0.0472, 0.9955, 7.913e-10, 0.09485, 0.9989, -8.99e-08, 0.0472, 0.9954, 3.867e-10, 0.09538, 0.9989, 8.974e-08, 0.0472, -1.688e-08, -1.0, -1.952e-07, 4.543e-05, -1.0, 0.000477, -8.481e-09, -1.0, -2.113e-07, -1.688e-08, -1.0, -1.952e-07, -1.16e-08, -1.0, -1.472e-07, 4.543e-05, -1.0, 0.000477, -1.688e-08, -1.0, -1.952e-07, -2.627e-09, -1.0, -1.771e-07, -1.16e-08, -1.0, -1.472e-07, 1.013e-09, -1.0, -2.005e-07, -2.627e-09, -1.0, -1.771e-07, -1.688e-08, -1.0, -1.952e-07, -1.579e-08, -1.0, -1.497e-07, -2.627e-09, -1.0, -1.771e-07, 1.013e-09, -1.0, -2.005e-07, -1.579e-08, -1.0, -1.497e-07, -1.129e-09, -1.0, -1.57e-07, -2.627e-09, -1.0, -1.771e-07, -0.9806, -1.468e-07, -0.1961, -0.7864, -0.6075, 0.112, -0.7289, 0.6661, 0.1584, -0.7864, -0.6075, 0.112, -0.9806, -1.468e-07, -0.1961, -0.9806, 1.362e-10, -0.1959, -0.9569, 0.0, -0.2903, -0.9806, 1.362e-10, -0.1959, -0.9806, -1.468e-07, -0.1961, -0.9806, 1.362e-10, -0.1959, -0.9569, 0.0, -0.2903, -0.9569, 0.0, -0.2903, -0.9569, 0.0, -0.2903, -0.9224, 5.977e-10, -0.3863, -0.9569, 0.0, -0.2903, -0.9224, 5.977e-10, -0.3863, -0.9569, 0.0, -0.2903, -0.9224, -2.774e-06, -0.3863, -0.9224, -2.774e-06, -0.3863, -0.8815, 2.416e-07, -0.4722, -0.9224, 5.977e-10, -0.3863, -0.8815, 2.416e-07, -0.4722, -0.9224, -2.774e-06, -0.3863, -0.8816, 3.306e-07, -0.472, -0.8309, -2.768e-07, -0.5564, -0.8815, 2.416e-07, -0.4722, -0.8816, 3.306e-07, -0.472, -0.8815, 2.416e-07, -0.4722, -0.8309, -2.768e-07, -0.5564, -0.8309, 1.145e-07, -0.5564, -0.8309, -2.768e-07, -0.5564, -0.771, 1.362e-07, -0.6368, -0.8309, 1.145e-07, -0.5564, -0.771, 1.362e-07, -0.6368, -0.8309, -2.768e-07, -0.5564, -0.7708, 2.312e-07, -0.6371, -0.7708, 2.312e-07, -0.6371, -0.7071, 6.677e-08, -0.7071, -0.771, 1.362e-07, -0.6368, -0.7071, 6.677e-08, -0.7071, -0.7708, 2.312e-07, -0.6371, -0.7071, 4.812e-08, -0.7071, -0.6371, 1.504e-07, -0.7708, -0.7071, 6.677e-08, -0.7071, -0.7071, 4.812e-08, -0.7071, -0.7071, 6.677e-08, -0.7071, -0.6371, 1.504e-07, -0.7708, -0.637, 4.656e-07, -0.7708, -0.5563, 3.134e-08, -0.831, -0.637, 4.656e-07, -0.7708, -0.6371, 1.504e-07, -0.7708, -0.637, 4.656e-07, -0.7708, -0.5563, 3.134e-08, -0.831, -0.5564, 9.533e-07, -0.8309, -0.5563, 3.134e-08, -0.831, -0.4721, 7.277e-07, -0.8815, -0.5564, 9.533e-07, -0.8309, -0.4721, 7.277e-07, -0.8815, -0.5563, 3.134e-08, -0.831, -0.4714, 0.0, -0.8819, -0.3863, 0.0, -0.9224, -0.4721, 7.277e-07, -0.8815, -0.4714, 0.0, -0.8819, -0.4721, 7.277e-07, -0.8815, -0.3863, 0.0, -0.9224, -0.3863, 2.238e-06, -0.9224, -0.2903, 0.0, -0.9569, -0.3863, 2.238e-06, -0.9224, -0.3863, 0.0, -0.9224, -0.3863, 2.238e-06, -0.9224, -0.2903, 0.0, -0.9569, -0.2903, 0.0, -0.9569, -0.1961, 0.0, -0.9806, -0.2903, 0.0, -0.9569, -0.2903, 0.0, -0.9569, -0.2903, 0.0, -0.9569, -0.1961, 0.0, -0.9806, -0.1961, 4.935e-11, -0.9806, -0.1961, 0.0, -0.9806, -0.1474, -0.02746, -0.9887, -0.1961, 4.935e-11, -0.9806, -0.1474, -0.02746, -0.9887, -0.1961, 0.0, -0.9806, -0.4785, 0.3878, -0.7878, 1.406e-08, -1.0, -1.431e-07, 0.2891, -0.6977, 0.6554, 0.4332, -0.6387, 0.6359, 1.358e-09, -1.0, -1.472e-07, 0.2891, -0.6977, 0.6554, 1.406e-08, -1.0, -1.431e-07, -3.192e-09, -1.0, -1.834e-07, 0.2891, -0.6977, 0.6554, 1.358e-09, -1.0, -1.472e-07, -3.192e-09, -1.0, -1.834e-07, -4.31e-09, -1.0, -1.541e-07, 0.2891, -0.6977, 0.6554, -3.192e-09, -1.0, -1.834e-07, -4.234e-09, -1.0, -1.122e-07, -4.31e-09, -1.0, -1.541e-07, -3.937e-09, -1.0, -2.194e-07, -4.234e-09, -1.0, -1.122e-07, -3.192e-09, -1.0, -1.834e-07, 0.2433, 0.7614, 0.6008, 0.0, 1.0, 1.629e-07, 0.4331, 0.6387, 0.6359, 0.2433, 0.7614, 0.6008, -1.691e-14, 1.0, 1.629e-07, 0.0, 1.0, 1.629e-07, 0.2433, 0.7614, 0.6008, -1.42e-14, 1.0, 1.629e-07, -1.691e-14, 1.0, 1.629e-07, 0.0, 1.0, 1.629e-07, -1.42e-14, 1.0, 1.629e-07, 0.2433, 0.7614, 0.6008, -1.255e-14, 1.0, 1.629e-07, -1.42e-14, 1.0, 1.629e-07, 0.0, 1.0, 1.629e-07, 5.191e-14, 1.0, 1.629e-07, 0.5638, 0.7209, 0.4031, 0.0003882, 1.0, 0.0002815, -1.255e-14, 1.0, 1.629e-07, -6.984e-15, 1.0, 1.629e-07, -1.42e-14, 1.0, 1.629e-07, 7.269e-14, 1.0, 1.629e-07, 0.5638, 0.7209, 0.4031, 5.191e-14, 1.0, 1.629e-07, -1.307e-14, 1.0, 1.629e-07, -6.984e-15, 1.0, 1.629e-07, -1.255e-14, 1.0, 1.629e-07, -1.307e-14, 1.0, 1.629e-07, -6e-15, 1.0, 1.629e-07, -6.984e-15, 1.0, 1.629e-07, -2.636e-14, 1.0, 1.629e-07, 0.5638, 0.7209, 0.4031, 7.269e-14, 1.0, 1.629e-07, 5.379e-15, 1.0, 1.629e-07, -6e-15, 1.0, 1.629e-07, -1.307e-14, 1.0, 1.629e-07, -2.636e-14, 1.0, 1.629e-07, 7.52e-15, 1.0, 1.629e-07, 0.5638, 0.7209, 0.4031, 5.379e-15, 1.0, 1.629e-07, 5.494e-17, 1.0, 1.629e-07, -6e-15, 1.0, 1.629e-07, -2.636e-14, 1.0, 1.629e-07, 5.097e-14, 1.0, 1.629e-07, 7.52e-15, 1.0, 1.629e-07, 1.236e-14, 1.0, 1.629e-07, 5.494e-17, 1.0, 1.629e-07, 5.379e-15, 1.0, 1.629e-07, -3.15e-14, 1.0, 1.629e-07, 5.097e-14, 1.0, 1.629e-07, -2.636e-14, 1.0, 1.629e-07, 1.236e-14, 1.0, 1.629e-07, 3.038e-14, 1.0, 1.629e-07, 5.494e-17, 1.0, 1.629e-07, -3.15e-14, 1.0, 1.629e-07, 1.124e-14, 1.0, 1.629e-07, 5.097e-14, 1.0, 1.629e-07, -2.701e-14, 1.0, 1.629e-07, 3.038e-14, 1.0, 1.629e-07, 1.236e-14, 1.0, 1.629e-07, -1.6e-15, 1.0, 1.629e-07, 1.124e-14, 1.0, 1.629e-07, -3.15e-14, 1.0, 1.629e-07, -2.701e-14, 1.0, 1.629e-07, -1.999e-14, 1.0, 1.629e-07, 3.038e-14, 1.0, 1.629e-07, -1.6e-15, 1.0, 1.629e-07, 3.55e-14, 1.0, 1.629e-07, 1.124e-14, 1.0, 1.629e-07, -4.836e-14, 1.0, 1.629e-07, -1.999e-14, 1.0, 1.629e-07, -2.701e-14, 1.0, 1.629e-07, -2.45e-14, 1.0, 1.629e-07, 3.55e-14, 1.0, 1.629e-07, -1.6e-15, 1.0, 1.629e-07, -4.836e-14, 1.0, 1.629e-07, -5.539e-14, 1.0, 1.629e-07, -1.999e-14, 1.0, 1.629e-07, -2.45e-14, 1.0, 1.629e-07, 1.091e-14, 1.0, 1.629e-07, 3.55e-14, 1.0, 1.629e-07, -5.539e-14, 1.0, 1.629e-07, 1.091e-14, 1.0, 1.629e-07, -2.45e-14, 1.0, 1.629e-07, 2.961e-15, 1.0, 1.629e-07, -5.539e-14, 1.0, 1.629e-07, -4.836e-14, 1.0, 1.629e-07, 1.091e-14, 1.0, 1.629e-07, -5.539e-14, 1.0, 1.629e-07, 2.961e-15, 1.0, 1.629e-07])] * 3)])

# ---- objects
ob_light = bpy.data.objects.new('Light', light_light)
ob_camera = bpy.data.objects.new('Camera', cam_camera)
ob_sm_rotationplane_002 = bpy.data.objects.new('SM_RotationPlane.002', me_sm_rotationplane_002)

# ---- transforms, parenting, visibility, modifiers, constraints
ob_light.location = (4.076, 1.005, 5.904)
ob_light.rotation_euler = (0.6503, 0.05522, 1.866)
ob_light.lock_rotations_4d = False
ob_light.empty_display_type = 'ARROWS'
ob_light.color = (0.0, 0.0, 0.0, 0.0)
ob_light.lineart.crease_threshold = 0.0
ob_camera.location = (7.359, -6.926, 4.958)
ob_camera.rotation_euler = (1.109, 0.0, 0.8149)
ob_camera.lock_rotations_4d = False
ob_camera.empty_display_type = 'ARROWS'
ob_camera.color = (0.0, 0.0, 0.0, 0.0)
ob_camera.display_type = 'WIRE'
ob_camera.lineart.crease_threshold = 0.0
ob_sm_rotationplane_002.location = (0.0, 0.0, 0.0)
ob_sm_rotationplane_002.scale = (0.01, 0.01, 0.01)
ob_sm_rotationplane_002.color = (0.8, 0.8, 0.8, 1.0)
ob_sm_rotationplane_002.lineart.crease_threshold = 0.0

# ---- collection membership
col_collection.objects.link(ob_light)
col_collection.objects.link(ob_camera)
col_collection.objects.link(ob_sm_rotationplane_002)

# ---- scene / render settings (as saved in the file)
scene.camera = ob_camera
scene.frame_start = 1; scene.frame_end = 250; scene.frame_set(1)
scene.render.engine = 'BLENDER_EEVEE_NEXT'
scene.render.fps = 25
scene.cycles.use_denoising = False
scene.cycles.samples = 128
scene.cycles.sampling_pattern = 'TABULATED_SOBOL'
scene.cycles.use_adaptive_sampling = False
scene.cycles.use_light_tree = False
scene.view_settings.view_transform = 'Filmic'
bpy.context.view_layer.update()
